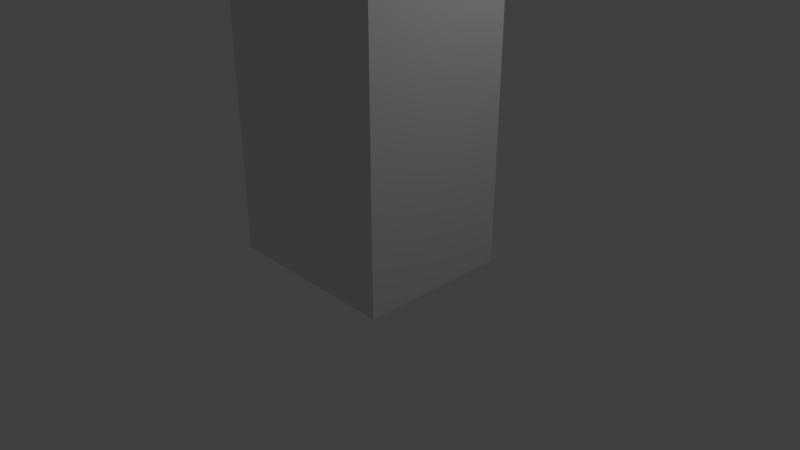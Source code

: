 # Source: IS09b_Speaker_Example.blend  (saved by Blender 2.78.0; exported with 4.5.12 LTS)
import bpy
from mathutils import Matrix  # noqa: F401  (used for matrix-valued properties, if any)

bpy.ops.wm.read_factory_settings(use_empty=True)
scene = bpy.context.scene
scene.name = 'Scene'

# ---- collections
col_collection_1 = bpy.data.collections.new('Collection 1'); scene.collection.children.link(col_collection_1)

# ---- world
world_world = bpy.data.worlds.new('World'); scene.world = world_world
world_world.color = (0.05088, 0.05088, 0.05088)
world_world.use_sun_shadow = False
world_world.sun_shadow_jitter_overblur = 0.0
world_world.cycles.sampling_method = 'MANUAL'

# ---- cameras
cam_camera = bpy.data.cameras.new('Camera')
cam_camera.clip_end = 100.0
cam_camera.lens = 35.0
cam_camera.sensor_width = 32.0
cam_camera.sensor_height = 18.0
cam_camera.ortho_scale = 7.314
cam_camera.dof.focus_distance = 0.0
cam_camera.dof.aperture_fstop = 128.0

# ---- lights
light_lamp = bpy.data.lights.new('Lamp', 'POINT')
light_lamp.transmission_factor = 0.0
light_lamp.cutoff_distance = 30.0
light_lamp.energy = 100.0
light_lamp.shadow_buffer_clip_start = 1.001
light_lamp.shadow_soft_size = 0.1
light_lamp.shadow_maximum_resolution = 0.006
light_lamp.use_absolute_resolution = True

# ---- meshes
me_cylinder_001 = bpy.data.meshes.new('Cylinder.001')
me_cylinder_001.from_pydata([(0.0, 1.0, -1.0), (0.0, 1.0, 1.0), (0.1951, 0.9808, -1.0), (0.1951, 0.9808, 1.0), (0.3827, 0.9239, -1.0), (0.3827, 0.9239, 1.0), (0.5556, 0.8315, -1.0), (0.5556, 0.8315, 1.0), (0.7071, 0.7071, -1.0), (0.7071, 0.7071, 1.0), (0.8315, 0.5556, -1.0), (0.8315, 0.5556, 1.0), (0.9239, 0.3827, -1.0), (0.9239, 0.3827, 1.0), (0.9808, 0.1951, -1.0), (0.9808, 0.1951, 1.0), (1.0, 7.55e-08, -1.0), (1.0, 7.55e-08, 1.0), (0.9808, -0.1951, -1.0), (0.9808, -0.1951, 1.0), (0.9239, -0.3827, -1.0), (0.9239, -0.3827, 1.0), (0.8315, -0.5556, -1.0), (0.8315, -0.5556, 1.0), (0.7071, -0.7071, -1.0), (0.7071, -0.7071, 1.0), (0.5556, -0.8315, -1.0), (0.5556, -0.8315, 1.0), (0.3827, -0.9239, -1.0), (0.3827, -0.9239, 1.0), (0.1951, -0.9808, -1.0), (0.1951, -0.9808, 1.0), (-3.258e-07, -1.0, -1.0), (-3.258e-07, -1.0, 1.0), (-0.1951, -0.9808, -1.0), (-0.1951, -0.9808, 1.0), (-0.3827, -0.9239, -1.0), (-0.3827, -0.9239, 1.0), (-0.5556, -0.8315, -1.0), (-0.5556, -0.8315, 1.0), (-0.7071, -0.7071, -1.0), (-0.7071, -0.7071, 1.0), (-0.8315, -0.5556, -1.0), (-0.8315, -0.5556, 1.0), (-0.9239, -0.3827, -1.0), (-0.9239, -0.3827, 1.0), (-0.9808, -0.1951, -1.0), (-0.9808, -0.1951, 1.0), (-1.0, 9.656e-07, -1.0), (-1.0, 9.656e-07, 1.0), (-0.9808, 0.1951, -1.0), (-0.9808, 0.1951, 1.0), (-0.9239, 0.3827, -1.0), (-0.9239, 0.3827, 1.0), (-0.8315, 0.5556, -1.0), (-0.8315, 0.5556, 1.0), (-0.7071, 0.7071, -1.0), (-0.7071, 0.7071, 1.0), (-0.5556, 0.8315, -1.0), (-0.5556, 0.8315, 1.0), (-0.3827, 0.9239, -1.0), (-0.3827, 0.9239, 1.0), (-0.1951, 0.9808, -1.0), (-0.1951, 0.9808, 1.0)], [], [(0, 1, 3, 2), (2, 3, 5, 4), (4, 5, 7, 6), (6, 7, 9, 8), (8, 9, 11, 10), (10, 11, 13, 12), (12, 13, 15, 14), (14, 15, 17, 16), (16, 17, 19, 18), (18, 19, 21, 20), (20, 21, 23, 22), (22, 23, 25, 24), (24, 25, 27, 26), (26, 27, 29, 28), (28, 29, 31, 30), (30, 31, 33, 32), (32, 33, 35, 34), (34, 35, 37, 36), (36, 37, 39, 38), (38, 39, 41, 40), (40, 41, 43, 42), (42, 43, 45, 44), (44, 45, 47, 46), (46, 47, 49, 48), (48, 49, 51, 50), (50, 51, 53, 52), (52, 53, 55, 54), (54, 55, 57, 56), (56, 57, 59, 58), (58, 59, 61, 60), (3, 1, 63, 61, 59, 57, 55, 53, 51, 49, 47, 45, 43, 41, 39, 37, 35, 33, 31, 29, 27, 25, 23, 21, 19, 17, 15, 13, 11, 9, 7, 5), (60, 61, 63, 62), (62, 63, 1, 0), (0, 2, 4, 6, 8, 10, 12, 14, 16, 18, 20, 22, 24, 26, 28, 30, 32, 34, 36, 38, 40, 42, 44, 46, 48, 50, 52, 54, 56, 58, 60, 62)])
me_cylinder_001.use_remesh_preserve_volume = False
me_cylinder_001.use_remesh_preserve_attributes = False
me_cylinder_001.use_mirror_vertex_groups = False
me_cylinder_001.update()
me_cylinder = bpy.data.meshes.new('Cylinder')
me_cylinder.from_pydata([(0.0, 1.0, -1.0), (0.0, 1.0, 1.0), (0.1951, 0.9808, -1.0), (0.1951, 0.9808, 1.0), (0.3827, 0.9239, -1.0), (0.3827, 0.9239, 1.0), (0.5556, 0.8315, -1.0), (0.5556, 0.8315, 1.0), (0.7071, 0.7071, -1.0), (0.7071, 0.7071, 1.0), (0.8315, 0.5556, -1.0), (0.8315, 0.5556, 1.0), (0.9239, 0.3827, -1.0), (0.9239, 0.3827, 1.0), (0.9808, 0.1951, -1.0), (0.9808, 0.1951, 1.0), (1.0, 7.55e-08, -1.0), (1.0, 7.55e-08, 1.0), (0.9808, -0.1951, -1.0), (0.9808, -0.1951, 1.0), (0.9239, -0.3827, -1.0), (0.9239, -0.3827, 1.0), (0.8315, -0.5556, -1.0), (0.8315, -0.5556, 1.0), (0.7071, -0.7071, -1.0), (0.7071, -0.7071, 1.0), (0.5556, -0.8315, -1.0), (0.5556, -0.8315, 1.0), (0.3827, -0.9239, -1.0), (0.3827, -0.9239, 1.0), (0.1951, -0.9808, -1.0), (0.1951, -0.9808, 1.0), (-3.258e-07, -1.0, -1.0), (-3.258e-07, -1.0, 1.0), (-0.1951, -0.9808, -1.0), (-0.1951, -0.9808, 1.0), (-0.3827, -0.9239, -1.0), (-0.3827, -0.9239, 1.0), (-0.5556, -0.8315, -1.0), (-0.5556, -0.8315, 1.0), (-0.7071, -0.7071, -1.0), (-0.7071, -0.7071, 1.0), (-0.8315, -0.5556, -1.0), (-0.8315, -0.5556, 1.0), (-0.9239, -0.3827, -1.0), (-0.9239, -0.3827, 1.0), (-0.9808, -0.1951, -1.0), (-0.9808, -0.1951, 1.0), (-1.0, 9.656e-07, -1.0), (-1.0, 9.656e-07, 1.0), (-0.9808, 0.1951, -1.0), (-0.9808, 0.1951, 1.0), (-0.9239, 0.3827, -1.0), (-0.9239, 0.3827, 1.0), (-0.8315, 0.5556, -1.0), (-0.8315, 0.5556, 1.0), (-0.7071, 0.7071, -1.0), (-0.7071, 0.7071, 1.0), (-0.5556, 0.8315, -1.0), (-0.5556, 0.8315, 1.0), (-0.3827, 0.9239, -1.0), (-0.3827, 0.9239, 1.0), (-0.1951, 0.9808, -1.0), (-0.1951, 0.9808, 1.0)], [], [(0, 1, 3, 2), (2, 3, 5, 4), (4, 5, 7, 6), (6, 7, 9, 8), (8, 9, 11, 10), (10, 11, 13, 12), (12, 13, 15, 14), (14, 15, 17, 16), (16, 17, 19, 18), (18, 19, 21, 20), (20, 21, 23, 22), (22, 23, 25, 24), (24, 25, 27, 26), (26, 27, 29, 28), (28, 29, 31, 30), (30, 31, 33, 32), (32, 33, 35, 34), (34, 35, 37, 36), (36, 37, 39, 38), (38, 39, 41, 40), (40, 41, 43, 42), (42, 43, 45, 44), (44, 45, 47, 46), (46, 47, 49, 48), (48, 49, 51, 50), (50, 51, 53, 52), (52, 53, 55, 54), (54, 55, 57, 56), (56, 57, 59, 58), (58, 59, 61, 60), (3, 1, 63, 61, 59, 57, 55, 53, 51, 49, 47, 45, 43, 41, 39, 37, 35, 33, 31, 29, 27, 25, 23, 21, 19, 17, 15, 13, 11, 9, 7, 5), (60, 61, 63, 62), (62, 63, 1, 0), (0, 2, 4, 6, 8, 10, 12, 14, 16, 18, 20, 22, 24, 26, 28, 30, 32, 34, 36, 38, 40, 42, 44, 46, 48, 50, 52, 54, 56, 58, 60, 62)])
me_cylinder.use_remesh_preserve_volume = False
me_cylinder.use_remesh_preserve_attributes = False
me_cylinder.use_mirror_vertex_groups = False
me_cylinder.update()
me_cube_001 = bpy.data.meshes.new('Cube.001')
me_cube_001.from_pydata([(-1.0, -1.0, -1.0), (-1.0, -1.0, 1.0), (-1.0, 1.0, -1.0), (-1.0, 1.0, 1.0), (1.0, -1.0, -1.0), (1.0, -1.0, 1.0), (1.0, 1.0, -1.0), (1.0, 1.0, 1.0)], [], [(0, 1, 3, 2), (2, 3, 7, 6), (6, 7, 5, 4), (4, 5, 1, 0), (2, 6, 4, 0), (7, 3, 1, 5)])
me_cube_001.use_remesh_preserve_volume = False
me_cube_001.use_remesh_preserve_attributes = False
me_cube_001.use_mirror_vertex_groups = False
me_cube_001.update()

# ---- objects
ob_cylinder_001 = bpy.data.objects.new('Cylinder.001', me_cylinder_001)
ob_cylinder = bpy.data.objects.new('Cylinder', me_cylinder)
ob_cube = bpy.data.objects.new('Cube', me_cube_001)
ob_lamp = bpy.data.objects.new('Lamp', light_lamp)
ob_camera = bpy.data.objects.new('Camera', cam_camera)

# ---- transforms, parenting, visibility, modifiers, constraints
ob_cylinder_001.location = (-0.5776, 0.566, 3.399)
ob_cylinder_001.rotation_euler = (1.571, -0.0, 0.0)
ob_cylinder_001.scale = (0.5, 0.5, 0.5)
ob_cylinder_001.lineart.crease_threshold = 0.0
ob_cylinder.location = (0.0, 0.1365, 1.63)
ob_cylinder.rotation_euler = (1.571, -0.0, 0.0)
ob_cylinder.lineart.crease_threshold = 0.0
ob_cube.location = (0.0, 0.0, 2.0)
ob_cube.scale = (1.198, 1.0, 2.0)
ob_cube.lineart.crease_threshold = 0.0
ob_lamp.location = (4.076, 1.005, 5.904)
ob_lamp.rotation_euler = (0.6503, 0.05522, 1.866)
ob_lamp.lock_rotations_4d = False
ob_lamp.empty_display_type = 'ARROWS'
ob_lamp.color = (0.0, 0.0, 0.0, 0.0)
ob_lamp.lineart.crease_threshold = 0.0
ob_camera.location = (7.481, -6.508, 5.344)
ob_camera.rotation_euler = (1.109, 0.0, 0.8149)
ob_camera.lock_rotations_4d = False
ob_camera.empty_display_type = 'ARROWS'
ob_camera.color = (0.0, 0.0, 0.0, 0.0)
ob_camera.display_type = 'WIRE'
ob_camera.lineart.crease_threshold = 0.0

# ---- collection membership
col_collection_1.objects.link(ob_cylinder_001)
col_collection_1.objects.link(ob_cylinder)
col_collection_1.objects.link(ob_cube)
col_collection_1.objects.link(ob_lamp)
col_collection_1.objects.link(ob_camera)

# ---- scene / render settings (as saved in the file)
scene.camera = ob_camera
scene.frame_start = 1; scene.frame_end = 250; scene.frame_set(1)
scene.render.engine = 'BLENDER_EEVEE_NEXT'
scene.render.resolution_percentage = 50
scene.render.dither_intensity = 0.0
scene.cycles.use_denoising = False
scene.cycles.samples = 128
scene.cycles.sampling_pattern = 'TABULATED_SOBOL'
scene.cycles.light_sampling_threshold = 0.0
scene.cycles.use_adaptive_sampling = False
scene.cycles.use_light_tree = False
scene.cycles.blur_glossy = 0.0
scene.cycles.sample_clamp_indirect = 0.0
scene.view_settings.view_transform = 'Standard'
bpy.context.view_layer.update()
